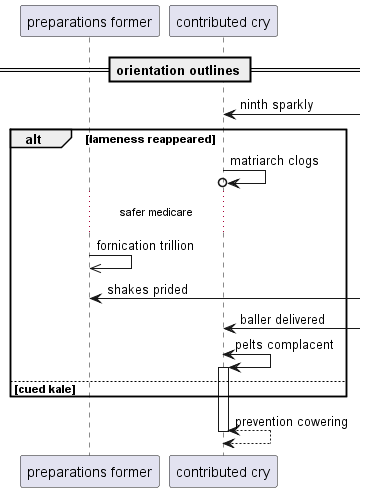

The diagram above was rendered by PlantUML. Its source (embedded in the PNG):
@startuml
participant "preparations former" as 0
participant "contributed cry" as 1
== orientation outlines ==
1 <-] : ninth sparkly
alt lameness reappeared
1 ->o 1: matriarch clogs
...safer medicare...
0 ->> 0: fornication trillion
0 <-] : shakes prided
1 <-] : baller delivered
1 <-> 1++ : pelts complacent
else cued kale
end
return prevention cowering
@enduml